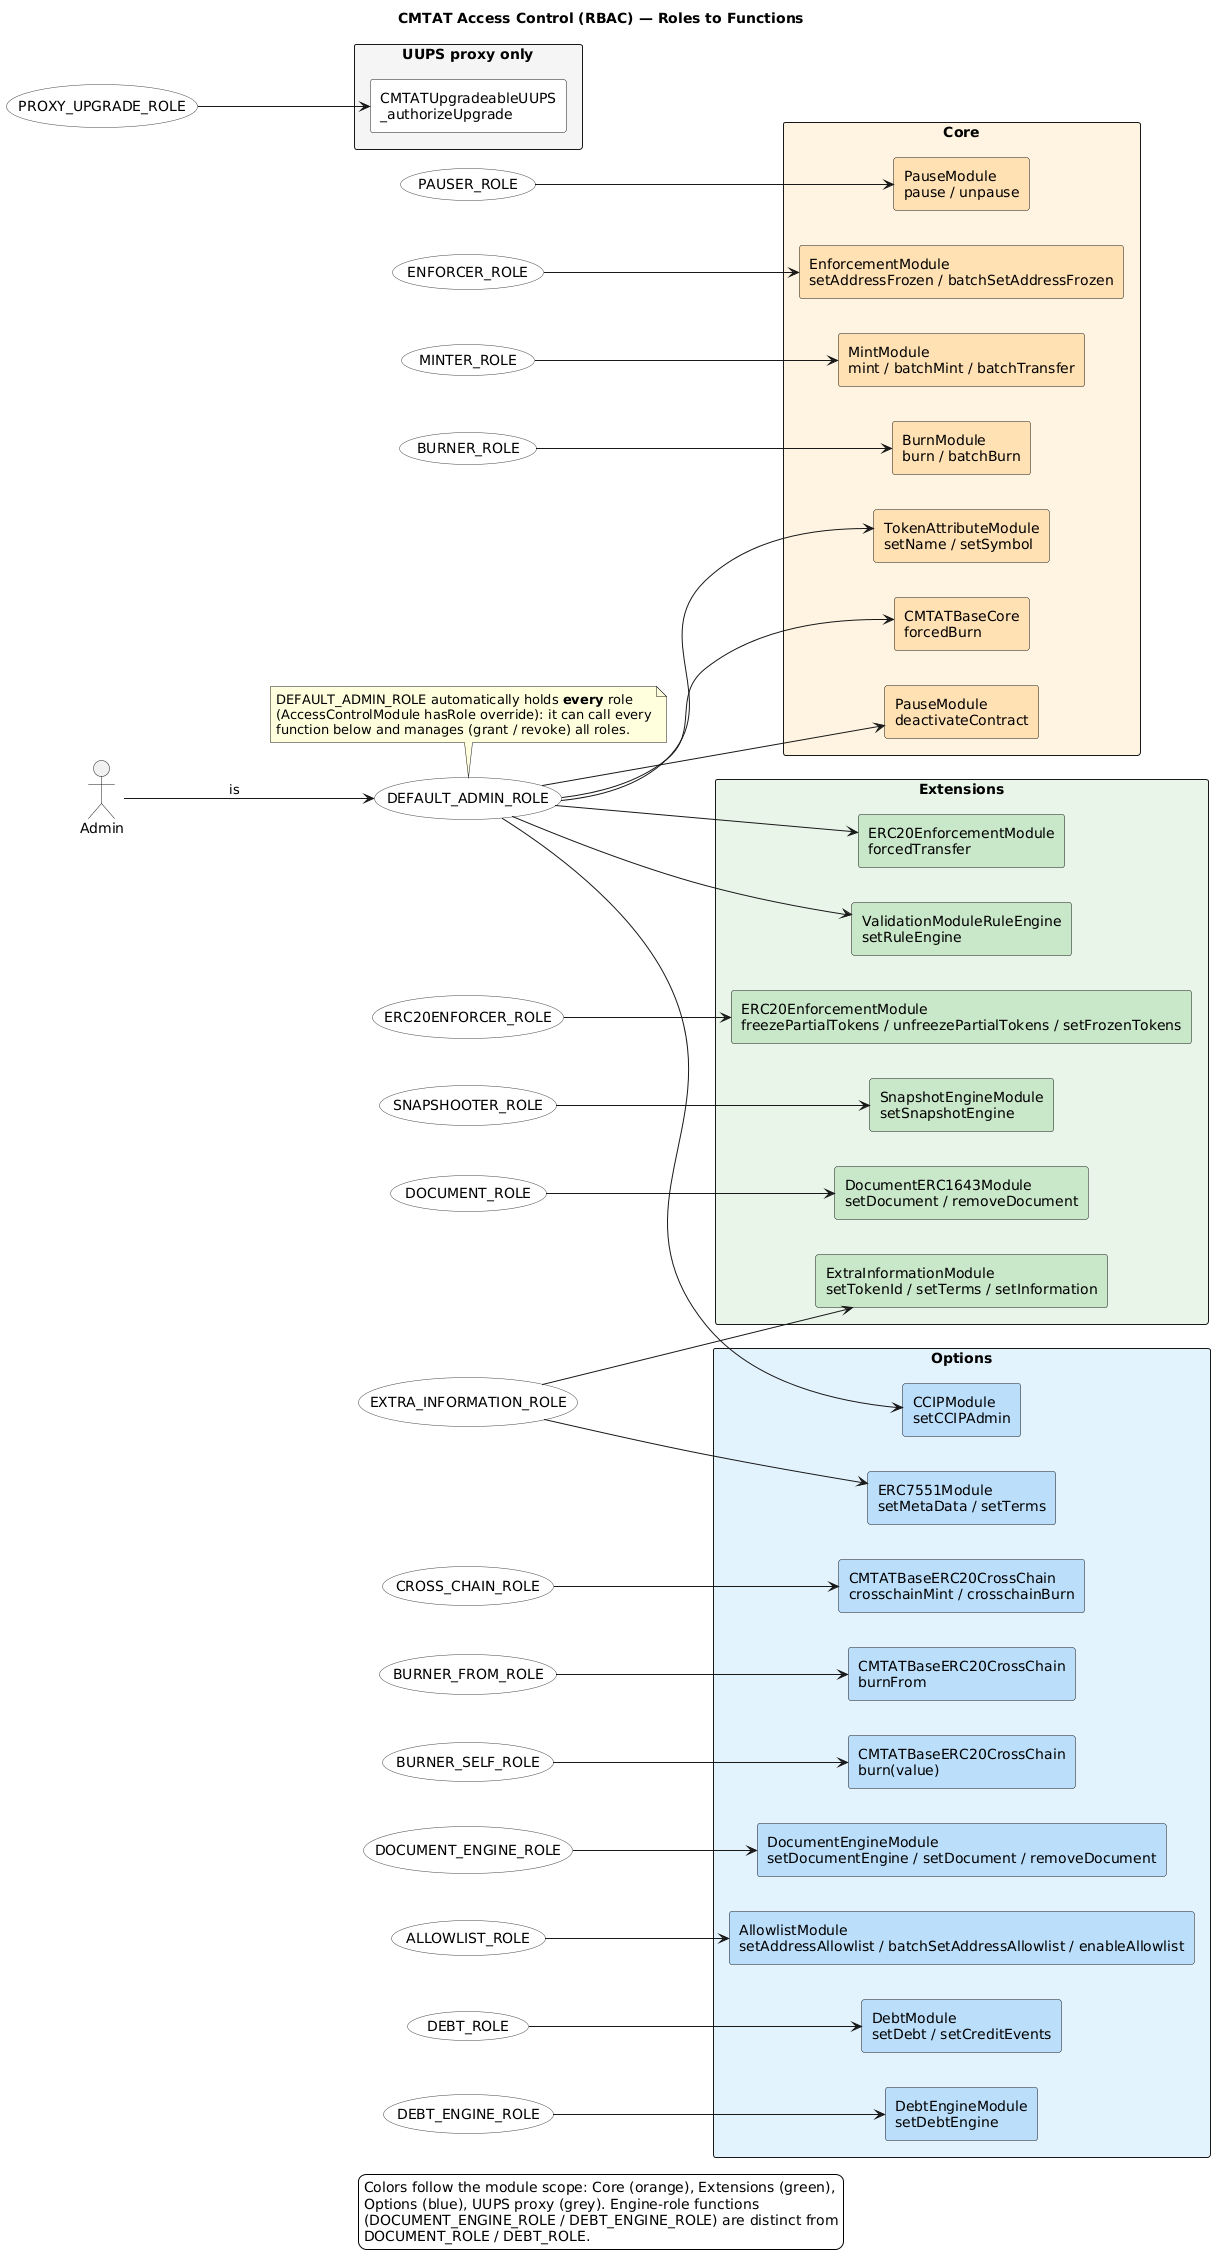

The diagram above was rendered by PlantUML. Its source (embedded in the PNG):
@startuml
title CMTAT Access Control (RBAC) — Roles to Functions
left to right direction
skinparam backgroundColor #FFFFFF
skinparam shadowing false
skinparam packageStyle rectangle
skinparam usecase {
  BackgroundColor #FFFFFF
  BorderColor #444444
}

actor "Admin" as Admin
usecase "DEFAULT_ADMIN_ROLE" as ADMIN
Admin --> ADMIN : is

note top of ADMIN
  DEFAULT_ADMIN_ROLE automatically holds **every** role
  (AccessControlModule hasRole override): it can call every
  function below and manages (grant / revoke) all roles.
end note

' ---- Roles ----
usecase "MINTER_ROLE" as MINTER
usecase "BURNER_ROLE" as BURNER
usecase "PAUSER_ROLE" as PAUSER
usecase "ENFORCER_ROLE" as ENFORCER
usecase "ERC20ENFORCER_ROLE" as ERC20ENF
usecase "SNAPSHOOTER_ROLE" as SNAP
usecase "DOCUMENT_ROLE" as DOC
usecase "DOCUMENT_ENGINE_ROLE" as DOCENG
usecase "EXTRA_INFORMATION_ROLE" as EXTRA
usecase "ALLOWLIST_ROLE" as ALLOW
usecase "DEBT_ROLE" as DEBT
usecase "DEBT_ENGINE_ROLE" as DEBTENG
usecase "CROSS_CHAIN_ROLE" as CROSS
usecase "BURNER_FROM_ROLE" as BFROM
usecase "BURNER_SELF_ROLE" as BSELF
usecase "PROXY_UPGRADE_ROLE" as UPGRADE

' ---- Function groups by module ----
package "Core" #FFF3E0 {
  rectangle "MintModule\nmint / batchMint / batchTransfer" as mintFns #FFE0B2
  rectangle "BurnModule\nburn / batchBurn" as burnFns #FFE0B2
  rectangle "PauseModule\npause / unpause" as pauseFns #FFE0B2
  rectangle "PauseModule\ndeactivateContract" as deactFn #FFE0B2
  rectangle "EnforcementModule\nsetAddressFrozen / batchSetAddressFrozen" as freezeFns #FFE0B2
  rectangle "TokenAttributeModule\nsetName / setSymbol" as attrFns #FFE0B2
  rectangle "CMTATBaseCore\nforcedBurn" as forcedBurnFn #FFE0B2
}

package "Extensions" #E8F5E9 {
  rectangle "ERC20EnforcementModule\nforcedTransfer" as forcedTransferFn #C8E6C9
  rectangle "ERC20EnforcementModule\nfreezePartialTokens / unfreezePartialTokens / setFrozenTokens" as partialFns #C8E6C9
  rectangle "ExtraInformationModule\nsetTokenId / setTerms / setInformation" as extraFns #C8E6C9
  rectangle "DocumentERC1643Module\nsetDocument / removeDocument" as docFns #C8E6C9
  rectangle "ValidationModuleRuleEngine\nsetRuleEngine" as ruleEngineFn #C8E6C9
  rectangle "SnapshotEngineModule\nsetSnapshotEngine" as snapFn #C8E6C9
}

package "Options" #E3F2FD {
  rectangle "AllowlistModule\nsetAddressAllowlist / batchSetAddressAllowlist / enableAllowlist" as allowFns #BBDEFB
  rectangle "ERC7551Module\nsetMetaData / setTerms" as erc7551Fns #BBDEFB
  rectangle "DebtModule\nsetDebt / setCreditEvents" as debtFns #BBDEFB
  rectangle "DebtEngineModule\nsetDebtEngine" as debtEngFn #BBDEFB
  rectangle "DocumentEngineModule\nsetDocumentEngine / setDocument / removeDocument" as docEngFns #BBDEFB
  rectangle "CMTATBaseERC20CrossChain\ncrosschainMint / crosschainBurn" as crossFns #BBDEFB
  rectangle "CMTATBaseERC20CrossChain\nburnFrom" as burnFromFn #BBDEFB
  rectangle "CMTATBaseERC20CrossChain\nburn(value)" as selfBurnFn #BBDEFB
  rectangle "CCIPModule\nsetCCIPAdmin" as ccipFn #BBDEFB
}

package "UUPS proxy only" #F5F5F5 {
  rectangle "CMTATUpgradeableUUPS\n_authorizeUpgrade" as upgradeFn #FFFFFF
}

' ---- Role -> function edges ----
MINTER --> mintFns
BURNER --> burnFns
PAUSER --> pauseFns
ENFORCER --> freezeFns
ERC20ENF --> partialFns
SNAP --> snapFn
DOC --> docFns
DOCENG --> docEngFns
EXTRA --> extraFns
EXTRA --> erc7551Fns
ALLOW --> allowFns
DEBT --> debtFns
DEBTENG --> debtEngFn
CROSS --> crossFns
BFROM --> burnFromFn
BSELF --> selfBurnFn
UPGRADE --> upgradeFn

' ---- DEFAULT_ADMIN_ROLE direct (admin-only) functions ----
ADMIN --> deactFn
ADMIN --> attrFns
ADMIN --> forcedBurnFn
ADMIN --> forcedTransferFn
ADMIN --> ruleEngineFn
ADMIN --> ccipFn

legend bottom
  Colors follow the module scope: Core (orange), Extensions (green),
  Options (blue), UUPS proxy (grey). Engine-role functions
  (DOCUMENT_ENGINE_ROLE / DEBT_ENGINE_ROLE) are distinct from
  DOCUMENT_ROLE / DEBT_ROLE.
endlegend
@enduml